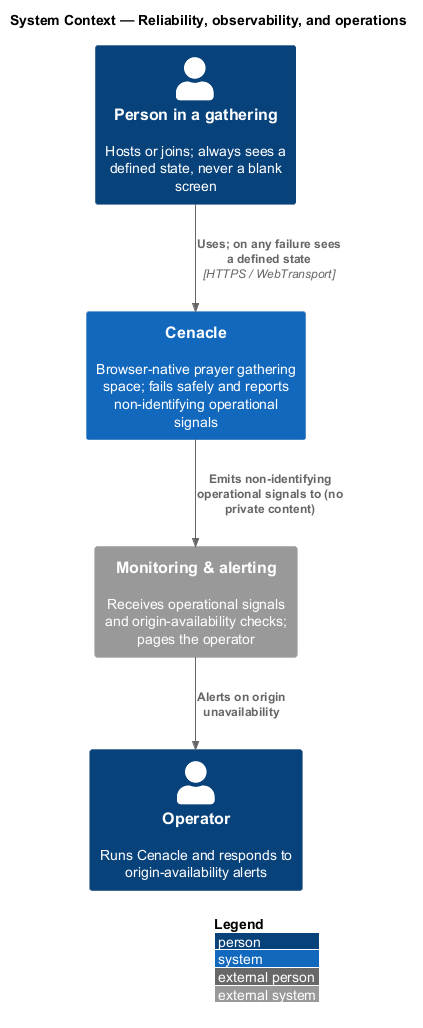

The diagram above was rendered by PlantUML. Its source (embedded in the PNG):
@startuml
!include <C4/C4_Context>
LAYOUT_WITH_LEGEND()
title System Context — Reliability, observability, and operations

Person(person, "Person in a gathering", "Hosts or joins; always sees a defined state, never a blank screen")
Person(operator, "Operator", "Runs Cenacle and responds to origin-availability alerts")
System(cenacle, "Cenacle", "Browser-native prayer gathering space; fails safely and reports non-identifying operational signals")
System_Ext(monitoring, "Monitoring & alerting", "Receives operational signals and origin-availability checks; pages the operator")

Rel(person, cenacle, "Uses; on any failure sees a defined state", "HTTPS / WebTransport")
Rel(cenacle, monitoring, "Emits non-identifying operational signals to (no private content)")
Rel(monitoring, operator, "Alerts on origin unavailability")
@enduml